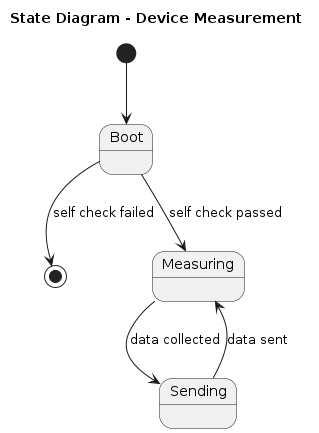

The diagram above was rendered by PlantUML. Its source (embedded in the PNG):
@startuml
title State Diagram - Device Measurement

[*] --> Boot

Boot --> [*] : self check failed
Boot --> Measuring : self check passed

state Measuring
state Sending

Measuring --> Sending : data collected
Sending --> Measuring : data sent
@enduml